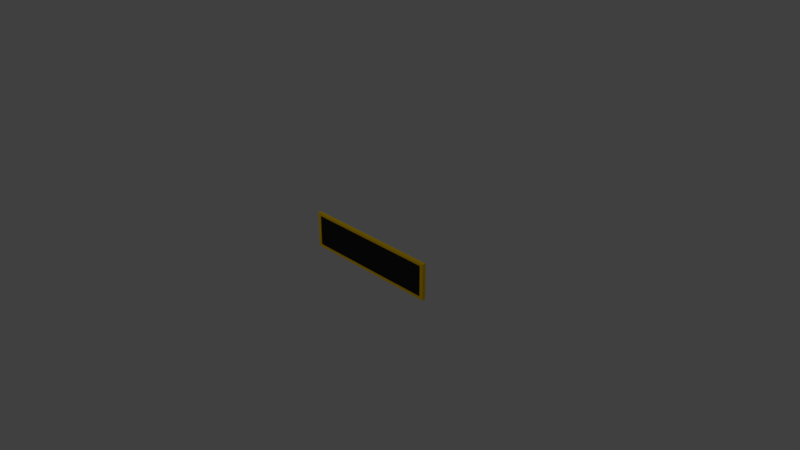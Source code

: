 # Source: ledDisplay.blend  (saved by Blender 2.79.0; exported with 4.5.12 LTS)
import bpy
from mathutils import Matrix  # noqa: F401  (used for matrix-valued properties, if any)

bpy.ops.wm.read_factory_settings(use_empty=True)
scene = bpy.context.scene
scene.name = 'Scene'

# ---- collections
col_collection_1 = bpy.data.collections.new('Collection 1'); scene.collection.children.link(col_collection_1)

# ---- materials (node trees are filled in below, after node groups)
mat_yellowplastic = bpy.data.materials.new('YellowPlastic')
mat_yellowplastic.alpha_threshold = 0.0
mat_yellowplastic.use_transparent_shadow = False
mat_yellowplastic.diffuse_color = (1.0, 0.6102, 0.0, 1.0)
mat_yellowplastic.roughness = 0.5
mat_yellowplastic.specular_intensity = 1.0
mat_blackplastic = bpy.data.materials.new('BlackPlastic')
mat_blackplastic.alpha_threshold = 0.0
mat_blackplastic.use_transparent_shadow = False
mat_blackplastic.diffuse_color = (0.01739, 0.01739, 0.01739, 1.0)
mat_blackplastic.roughness = 0.5

# ---- material node trees

# ---- world
world_world = bpy.data.worlds.new('World'); scene.world = world_world
world_world.color = (0.05088, 0.05088, 0.05088)
world_world.use_sun_shadow = False
world_world.sun_shadow_jitter_overblur = 0.0
world_world.cycles.sampling_method = 'MANUAL'

# ---- cameras
cam_camera = bpy.data.cameras.new('Camera')
cam_camera.clip_end = 100.0
cam_camera.lens = 35.0
cam_camera.sensor_width = 32.0
cam_camera.sensor_height = 18.0
cam_camera.ortho_scale = 7.314
cam_camera.dof.focus_distance = 0.0
cam_camera.dof.aperture_fstop = 128.0

# ---- lights
light_spot_002 = bpy.data.lights.new('Spot.002', 'SPOT')
light_spot_002.transmission_factor = 0.0
light_spot_002.energy = 50.0
light_spot_002.shadow_buffer_clip_start = 0.5
light_spot_002.shadow_soft_size = 0.1
light_spot_002.shadow_maximum_resolution = 0.006
light_spot_002.use_absolute_resolution = True
light_spot_001 = bpy.data.lights.new('Spot.001', 'SPOT')
light_spot_001.transmission_factor = 0.0
light_spot_001.energy = 100.0
light_spot_001.shadow_buffer_clip_start = 0.5
light_spot_001.shadow_soft_size = 0.1
light_spot_001.shadow_maximum_resolution = 0.006
light_spot_001.use_absolute_resolution = True
light_spot = bpy.data.lights.new('Spot', 'SPOT')
light_spot.transmission_factor = 0.0
light_spot.energy = 50.0
light_spot.shadow_buffer_clip_start = 0.5
light_spot.shadow_soft_size = 0.1
light_spot.shadow_maximum_resolution = 0.006
light_spot.use_absolute_resolution = True

# ---- meshes
me_cube = bpy.data.meshes.new('Cube')
me_cube.from_pydata([(1.0, 0.025, -0.25), (1.0, -0.025, -0.25), (-1.0, -0.025, -0.25), (-1.0, 0.025, -0.25), (1.0, 0.025, 0.25), (1.0, -0.025, 0.25), (-1.0, -0.025, 0.25), (-1.0, 0.025, 0.25), (0.9507, -0.025, -0.2153), (-0.9507, -0.025, -0.2153), (0.9507, -0.025, 0.2153), (-0.9507, -0.025, 0.2153), (0.9507, -0.01966, -0.2153), (-0.9507, -0.01966, -0.2153), (0.9507, -0.01966, 0.2153), (-0.9507, -0.01966, 0.2153)], [], [(0, 1, 2, 3), (4, 7, 6, 5), (0, 4, 5, 1), (5, 6, 11, 10), (2, 6, 7, 3), (4, 0, 3, 7), (10, 11, 15, 14), (6, 2, 9, 11), (1, 5, 10, 8), (2, 1, 8, 9), (12, 14, 15, 13), (8, 10, 14, 12), (11, 9, 13, 15), (9, 8, 12, 13)])
me_cube.polygons.foreach_set('material_index', [0, 0, 0, 0, 0, 0, 0, 0, 0, 0, 1, 0, 0, 0])
me_cube.materials.append(mat_yellowplastic)
me_cube.materials.append(mat_blackplastic)
me_cube.use_remesh_preserve_volume = False
me_cube.use_remesh_preserve_attributes = False
me_cube.use_mirror_vertex_groups = False
me_cube.update()

# ---- objects
ob_spot_002 = bpy.data.objects.new('Spot.002', light_spot_002)
ob_spot_001 = bpy.data.objects.new('Spot.001', light_spot_001)
ob_spot = bpy.data.objects.new('Spot', light_spot)
ob_cube = bpy.data.objects.new('Cube', me_cube)
ob_camera = bpy.data.objects.new('Camera', cam_camera)

# ---- transforms, parenting, visibility, modifiers, constraints
ob_spot_002.location = (-4.0, 4.0, 5.0)
ob_spot_002.rotation_euler = (0.7854, -0.0, -2.356)
ob_spot_002.lineart.crease_threshold = 0.0
ob_spot_001.location = (-4.0, -4.0, 5.0)
ob_spot_001.rotation_euler = (0.7854, -0.0, -0.7854)
ob_spot_001.lineart.crease_threshold = 0.0
ob_spot.location = (4.0, -4.0, 5.0)
ob_spot.rotation_euler = (0.7854, -0.0, 0.7854)
ob_spot.lineart.crease_threshold = 0.0
ob_cube.location = (0.0, 0.0, 0.0)
ob_cube.lock_rotations_4d = False
ob_cube.empty_display_type = 'ARROWS'
ob_cube.lineart.crease_threshold = 0.0
ob_camera.location = (7.481, -6.508, 5.344)
ob_camera.rotation_euler = (1.109, 0.0, 0.8149)
ob_camera.lock_rotations_4d = False
ob_camera.empty_display_type = 'ARROWS'
ob_camera.color = (0.0, 0.0, 0.0, 0.0)
ob_camera.display_type = 'WIRE'
ob_camera.lineart.crease_threshold = 0.0

# ---- collection membership
col_collection_1.objects.link(ob_spot_002)
col_collection_1.objects.link(ob_spot_001)
col_collection_1.objects.link(ob_spot)
col_collection_1.objects.link(ob_cube)
col_collection_1.objects.link(ob_camera)

# ---- scene / render settings (as saved in the file)
scene.camera = ob_camera
scene.frame_start = 1; scene.frame_end = 250; scene.frame_set(1)
scene.render.engine = 'BLENDER_EEVEE_NEXT'
scene.render.resolution_percentage = 50
scene.render.dither_intensity = 0.0
scene.cycles.use_denoising = False
scene.cycles.samples = 128
scene.cycles.sampling_pattern = 'TABULATED_SOBOL'
scene.cycles.use_adaptive_sampling = False
scene.cycles.use_light_tree = False
scene.cycles.blur_glossy = 0.0
scene.cycles.sample_clamp_indirect = 0.0
scene.view_settings.view_transform = 'Standard'
bpy.context.view_layer.update()
